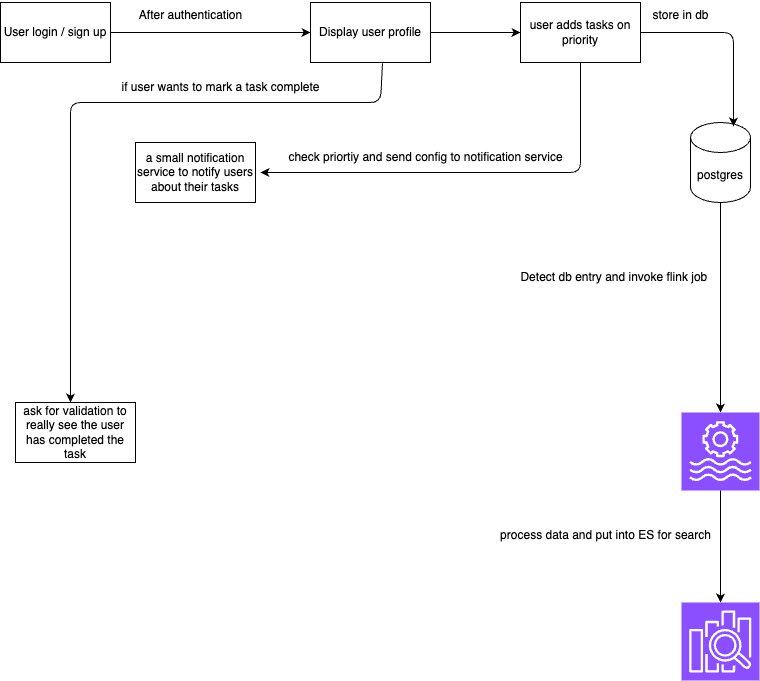

The diagram above was exported from draw.io. Its source (the exported page's mxGraphModel, read from the mxfile embedded in the PNG):
<mxGraphModel dx="876" dy="820" grid="1" gridSize="10" guides="1" tooltips="1" connect="1" arrows="1" fold="1" page="1" pageScale="1" pageWidth="827" pageHeight="1169" math="0" shadow="0">
  <root>
    <mxCell id="0" />
    <mxCell id="1" parent="0" />
    <mxCell id="4" style="edgeStyle=none;html=1;entryX=0;entryY=0.5;entryDx=0;entryDy=0;" edge="1" parent="1" source="2" target="3">
      <mxGeometry relative="1" as="geometry" />
    </mxCell>
    <mxCell id="2" value="User login / sign up" style="rounded=0;whiteSpace=wrap;html=1;" vertex="1" parent="1">
      <mxGeometry x="50" y="70" width="110" height="60" as="geometry" />
    </mxCell>
    <mxCell id="7" style="edgeStyle=none;html=1;entryX=0;entryY=0.5;entryDx=0;entryDy=0;" edge="1" parent="1" source="3" target="6">
      <mxGeometry relative="1" as="geometry" />
    </mxCell>
    <mxCell id="24" style="edgeStyle=none;html=1;exitX=0.6;exitY=1.017;exitDx=0;exitDy=0;exitPerimeter=0;" edge="1" parent="1" source="3">
      <mxGeometry relative="1" as="geometry">
        <mxPoint x="120" y="470" as="targetPoint" />
        <Array as="points">
          <mxPoint x="430" y="170" />
          <mxPoint x="120" y="170" />
        </Array>
      </mxGeometry>
    </mxCell>
    <mxCell id="3" value="Display user profile" style="rounded=0;whiteSpace=wrap;html=1;" vertex="1" parent="1">
      <mxGeometry x="360" y="70" width="120" height="60" as="geometry" />
    </mxCell>
    <mxCell id="5" value="After authentication" style="text;html=1;align=center;verticalAlign=middle;resizable=0;points=[];autosize=1;strokeColor=none;fillColor=none;" vertex="1" parent="1">
      <mxGeometry x="175" y="68" width="130" height="30" as="geometry" />
    </mxCell>
    <mxCell id="21" style="edgeStyle=none;html=1;" edge="1" parent="1" source="6">
      <mxGeometry relative="1" as="geometry">
        <mxPoint x="310" y="240" as="targetPoint" />
        <Array as="points">
          <mxPoint x="630" y="240" />
        </Array>
      </mxGeometry>
    </mxCell>
    <mxCell id="6" value="user adds tasks on priority" style="rounded=0;whiteSpace=wrap;html=1;" vertex="1" parent="1">
      <mxGeometry x="570" y="70" width="120" height="60" as="geometry" />
    </mxCell>
    <mxCell id="15" style="edgeStyle=none;html=1;" edge="1" parent="1" source="9">
      <mxGeometry relative="1" as="geometry">
        <mxPoint x="770" y="480" as="targetPoint" />
      </mxGeometry>
    </mxCell>
    <mxCell id="9" value="postgres" style="shape=cylinder3;whiteSpace=wrap;html=1;boundedLbl=1;backgroundOutline=1;size=15;" vertex="1" parent="1">
      <mxGeometry x="740" y="190" width="60" height="80" as="geometry" />
    </mxCell>
    <mxCell id="10" style="edgeStyle=none;html=1;entryX=0.717;entryY=0.05;entryDx=0;entryDy=0;entryPerimeter=0;" edge="1" parent="1" source="6" target="9">
      <mxGeometry relative="1" as="geometry">
        <Array as="points">
          <mxPoint x="783" y="100" />
        </Array>
      </mxGeometry>
    </mxCell>
    <mxCell id="11" value="store in db" style="text;html=1;align=center;verticalAlign=middle;resizable=0;points=[];autosize=1;strokeColor=none;fillColor=none;" vertex="1" parent="1">
      <mxGeometry x="690" y="68" width="80" height="30" as="geometry" />
    </mxCell>
    <mxCell id="16" value="Detect db entry and invoke flink job&amp;nbsp;" style="text;html=1;align=center;verticalAlign=middle;resizable=0;points=[];autosize=1;strokeColor=none;fillColor=none;" vertex="1" parent="1">
      <mxGeometry x="560" y="330" width="210" height="30" as="geometry" />
    </mxCell>
    <mxCell id="17" value="" style="sketch=0;points=[[0,0,0],[0.25,0,0],[0.5,0,0],[0.75,0,0],[1,0,0],[0,1,0],[0.25,1,0],[0.5,1,0],[0.75,1,0],[1,1,0],[0,0.25,0],[0,0.5,0],[0,0.75,0],[1,0.25,0],[1,0.5,0],[1,0.75,0]];outlineConnect=0;fontColor=#232F3E;fillColor=light-dark(#8C4FFF,#FFFFFF);strokeColor=#ffffff;dashed=0;verticalLabelPosition=bottom;verticalAlign=top;align=center;html=1;fontSize=12;fontStyle=0;aspect=fixed;shape=mxgraph.aws4.resourceIcon;resIcon=mxgraph.aws4.managed_service_for_apache_flink;" vertex="1" parent="1">
      <mxGeometry x="731" y="480" width="78" height="78" as="geometry" />
    </mxCell>
    <mxCell id="18" value="" style="sketch=0;points=[[0,0,0],[0.25,0,0],[0.5,0,0],[0.75,0,0],[1,0,0],[0,1,0],[0.25,1,0],[0.5,1,0],[0.75,1,0],[1,1,0],[0,0.25,0],[0,0.5,0],[0,0.75,0],[1,0.25,0],[1,0.5,0],[1,0.75,0]];outlineConnect=0;fontColor=#232F3E;fillColor=light-dark(#8C4FFF,#FFFFFF);strokeColor=#ffffff;dashed=0;verticalLabelPosition=bottom;verticalAlign=top;align=center;html=1;fontSize=12;fontStyle=0;aspect=fixed;shape=mxgraph.aws4.resourceIcon;resIcon=mxgraph.aws4.elasticsearch_service;" vertex="1" parent="1">
      <mxGeometry x="731" y="670" width="78" height="78" as="geometry" />
    </mxCell>
    <mxCell id="19" style="edgeStyle=none;html=1;entryX=0.5;entryY=0;entryDx=0;entryDy=0;entryPerimeter=0;" edge="1" parent="1" source="17" target="18">
      <mxGeometry relative="1" as="geometry" />
    </mxCell>
    <mxCell id="20" value="process data and put into ES for search" style="text;html=1;align=center;verticalAlign=middle;resizable=0;points=[];autosize=1;strokeColor=none;fillColor=none;" vertex="1" parent="1">
      <mxGeometry x="540" y="588" width="230" height="30" as="geometry" />
    </mxCell>
    <mxCell id="22" value="a small notification service to notify users about their tasks" style="rounded=0;whiteSpace=wrap;html=1;" vertex="1" parent="1">
      <mxGeometry x="185" y="210" width="120" height="60" as="geometry" />
    </mxCell>
    <mxCell id="23" value="check priortiy and send config to notification service" style="text;html=1;align=center;verticalAlign=middle;resizable=0;points=[];autosize=1;strokeColor=none;fillColor=none;" vertex="1" parent="1">
      <mxGeometry x="325" y="210" width="300" height="30" as="geometry" />
    </mxCell>
    <mxCell id="25" value="ask for validation to really see the user has completed the task" style="rounded=0;whiteSpace=wrap;html=1;" vertex="1" parent="1">
      <mxGeometry x="65" y="470" width="120" height="60" as="geometry" />
    </mxCell>
    <mxCell id="26" value="if user wants to mark a task complete" style="text;html=1;align=center;verticalAlign=middle;resizable=0;points=[];autosize=1;strokeColor=none;fillColor=none;" vertex="1" parent="1">
      <mxGeometry x="160" y="140" width="220" height="30" as="geometry" />
    </mxCell>
  </root>
</mxGraphModel>